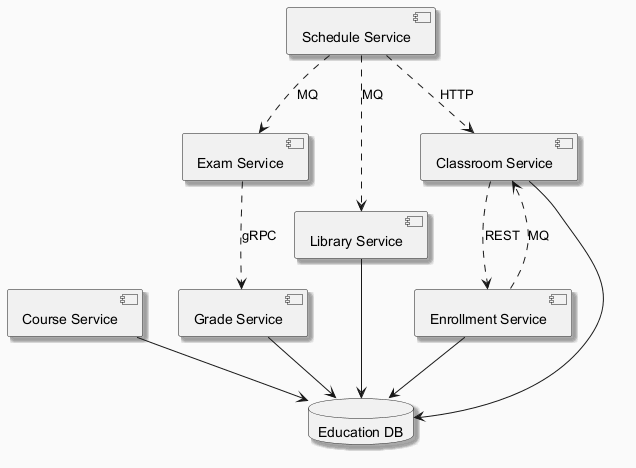

The diagram above was rendered by PlantUML. Its source (embedded in the PNG):
@startuml
skinparam backgroundColor #FAFAFA
skinparam classBackgroundColor #FFF3E0
skinparam classBorderColor #E65100
skinparam shadowing true
component "Course Service" as C_CourseService
component "Grade Service" as C_GradeService
component "Exam Service" as C_ExamService
component "Library Service" as C_LibraryService
component "Schedule Service" as C_ScheduleService
component "Classroom Service" as C_ClassroomService
component "Enrollment Service" as C_EnrollmentService
database "Education DB" as DB_education
C_CourseService --> DB_education
C_GradeService --> DB_education
C_LibraryService --> DB_education
C_ClassroomService --> DB_education
C_EnrollmentService --> DB_education
C_ScheduleService ..> C_ExamService : MQ
C_ExamService ..> C_GradeService : gRPC
C_ScheduleService ..> C_LibraryService : MQ
C_ClassroomService ..> C_EnrollmentService : REST
C_EnrollmentService ..> C_ClassroomService : MQ
C_ScheduleService ..> C_ClassroomService : HTTP
@enduml